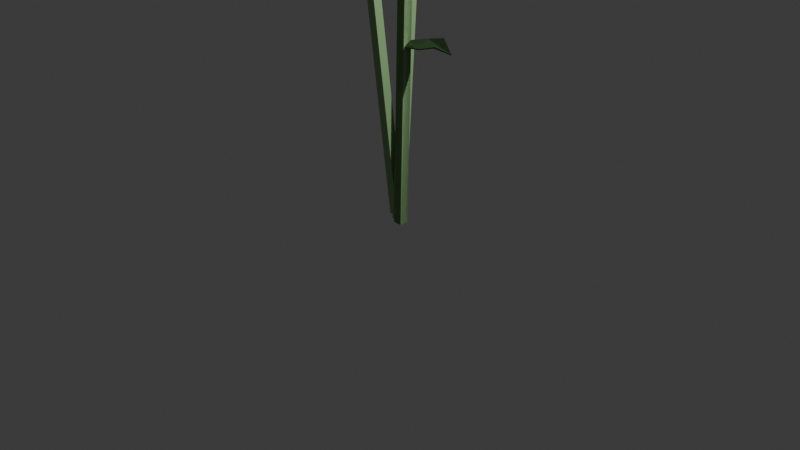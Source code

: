 # Source: big-bamboo.blend  (saved by Blender 4.4.32; exported with 4.5.12 LTS)
import bpy
from mathutils import Matrix  # noqa: F401  (used for matrix-valued properties, if any)

bpy.ops.wm.read_factory_settings(use_empty=True)
scene = bpy.context.scene
scene.name = 'Scene'

# ---- collections
col_collection = bpy.data.collections.new('Collection'); scene.collection.children.link(col_collection)

# ---- materials (node trees are filled in below, after node groups)
mat_material = bpy.data.materials.new('Material')
mat_material.alpha_threshold = 0.0
mat_material.roughness = 0.5
mat_material.line_color = (0.0, 0.0, 0.0, 1.0)
mat_material_001 = bpy.data.materials.new('Material.001')
mat_material_001.alpha_threshold = 0.0
mat_material_001.roughness = 0.5
mat_material_001.line_color = (0.0, 0.0, 0.0, 1.0)
mat_material_002 = bpy.data.materials.new('Material.002')
mat_material_002.alpha_threshold = 0.0
mat_material_002.roughness = 0.5
mat_material_002.line_color = (0.0, 0.0, 0.0, 1.0)
mat_material_003 = bpy.data.materials.new('Material.003')
mat_material_003.alpha_threshold = 0.0
mat_material_003.roughness = 0.5
mat_material_003.line_color = (0.0, 0.0, 0.0, 1.0)
mat_material_004 = bpy.data.materials.new('Material.004')
mat_material_005 = bpy.data.materials.new('Material.005')
mat_material_006 = bpy.data.materials.new('Material.006')

# ---- material node trees
mat_material.use_nodes = True; mat_material.node_tree.nodes.clear()
_N = mat_material.node_tree.nodes; _L = mat_material.node_tree.links
n0 = _N.new('ShaderNodeOutputMaterial'); n0.name = 'Material Output'; n0.location = (300, 300)
n1 = _N.new('ShaderNodeBsdfPrincipled'); n1.name = 'Principled BSDF'; n1.location = (10, 300)
n1.inputs[0].default_value = (0.3131, 0.5051, 0.2433, 1.0)
n1.inputs[3].default_value = 1.45
_L.new(n1.outputs[0], n0.inputs[0])
n0.is_active_output = True
mat_material_001.use_nodes = True; mat_material_001.node_tree.nodes.clear()
_N = mat_material_001.node_tree.nodes; _L = mat_material_001.node_tree.links
n0 = _N.new('ShaderNodeOutputMaterial'); n0.name = 'Material Output'; n0.location = (300, 300)
n1 = _N.new('ShaderNodeBsdfPrincipled'); n1.name = 'Principled BSDF'; n1.location = (10, 300)
n1.inputs[0].default_value = (0.3131, 0.5051, 0.2433, 1.0)
n1.inputs[3].default_value = 1.45
_L.new(n1.outputs[0], n0.inputs[0])
n0.is_active_output = True
mat_material_002.use_nodes = True; mat_material_002.node_tree.nodes.clear()
_N = mat_material_002.node_tree.nodes; _L = mat_material_002.node_tree.links
n0 = _N.new('ShaderNodeOutputMaterial'); n0.name = 'Material Output'; n0.location = (300, 300)
n1 = _N.new('ShaderNodeBsdfPrincipled'); n1.name = 'Principled BSDF'; n1.location = (10, 300)
n1.inputs[0].default_value = (0.3131, 0.5051, 0.2433, 1.0)
n1.inputs[3].default_value = 1.45
_L.new(n1.outputs[0], n0.inputs[0])
n0.is_active_output = True
mat_material_003.use_nodes = True; mat_material_003.node_tree.nodes.clear()
_N = mat_material_003.node_tree.nodes; _L = mat_material_003.node_tree.links
n0 = _N.new('ShaderNodeOutputMaterial'); n0.name = 'Material Output'; n0.location = (300, 300)
n1 = _N.new('ShaderNodeBsdfPrincipled'); n1.name = 'Principled BSDF'; n1.location = (10, 300)
n1.inputs[0].default_value = (0.3131, 0.5051, 0.2433, 1.0)
n1.inputs[3].default_value = 1.45
_L.new(n1.outputs[0], n0.inputs[0])
n0.is_active_output = True
mat_material_004.use_nodes = True; mat_material_004.node_tree.nodes.clear()
_N = mat_material_004.node_tree.nodes; _L = mat_material_004.node_tree.links
n0 = _N.new('ShaderNodeBsdfPrincipled'); n0.name = 'Principled BSDF'; n0.location = (10, 300)
n0.inputs[0].default_value = (0.02625, 0.0667, 0.02042, 1.0)
n1 = _N.new('ShaderNodeOutputMaterial'); n1.name = 'Material Output'; n1.location = (300, 300)
_L.new(n0.outputs[0], n1.inputs[0])
n1.is_active_output = True
mat_material_005.use_nodes = True; mat_material_005.node_tree.nodes.clear()
_N = mat_material_005.node_tree.nodes; _L = mat_material_005.node_tree.links
n0 = _N.new('ShaderNodeBsdfPrincipled'); n0.name = 'Principled BSDF'; n0.location = (10, 300)
n0.inputs[0].default_value = (0.02625, 0.0667, 0.02042, 1.0)
n1 = _N.new('ShaderNodeOutputMaterial'); n1.name = 'Material Output'; n1.location = (300, 300)
_L.new(n0.outputs[0], n1.inputs[0])
n1.is_active_output = True
mat_material_006.use_nodes = True; mat_material_006.node_tree.nodes.clear()
_N = mat_material_006.node_tree.nodes; _L = mat_material_006.node_tree.links
n0 = _N.new('ShaderNodeBsdfPrincipled'); n0.name = 'Principled BSDF'; n0.location = (10, 300)
n0.inputs[0].default_value = (0.02625, 0.0667, 0.02042, 1.0)
n1 = _N.new('ShaderNodeOutputMaterial'); n1.name = 'Material Output'; n1.location = (300, 300)
_L.new(n0.outputs[0], n1.inputs[0])
n1.is_active_output = True

# ---- world
world_world = bpy.data.worlds.new('World'); scene.world = world_world
world_world.use_nodes = True; world_world.node_tree.nodes.clear()
_N = world_world.node_tree.nodes; _L = world_world.node_tree.links
n0 = _N.new('ShaderNodeOutputWorld'); n0.name = 'World Output'; n0.location = (300, 300)
n1 = _N.new('ShaderNodeBackground'); n1.name = 'Background'; n1.location = (10, 300)
n1.inputs[0].default_value = (0.05088, 0.05088, 0.05088, 1.0)
_L.new(n1.outputs[0], n0.inputs[0])
n0.is_active_output = True
world_world.color = (0.05088, 0.05088, 0.05088)
world_world.sun_shadow_jitter_overblur = 0.0

# ---- cameras
cam_camera = bpy.data.cameras.new('Camera')
cam_camera.clip_end = 100.0
cam_camera.ortho_scale = 7.314

# ---- lights
light_light = bpy.data.lights.new('Light', 'POINT')
light_light.energy = 1000.0
light_light.shadow_soft_size = 0.1

# ---- meshes
me_cube = bpy.data.meshes.new('Cube')
me_cube.from_pydata([(1.0, 1.0, 1.0), (1.0, 1.0, -1.0), (1.0, -1.0, 1.0), (1.0, -1.0, -1.0), (-1.0, 1.0, 1.0), (-1.0, 1.0, -1.0), (-1.0, -1.0, 1.0), (-1.0, -1.0, -1.0)], [], [(0, 4, 6, 2), (3, 2, 6, 7), (7, 6, 4, 5), (5, 1, 3, 7), (1, 0, 2, 3), (5, 4, 0, 1)])
_uv = me_cube.uv_layers.new(name='UVMap')
_uv.uv.foreach_set('vector', [0.625, 0.5, 0.875, 0.5, 0.875, 0.75, 0.625, 0.75, 0.375, 0.75, 0.625, 0.75, 0.625, 1.0, 0.375, 1.0, 0.375, 0.0, 0.625, 0.0, 0.625, 0.25, 0.375, 0.25, 0.125, 0.5, 0.375, 0.5, 0.375, 0.75, 0.125, 0.75, 0.375, 0.5, 0.625, 0.5, 0.625, 0.75, 0.375, 0.75, 0.375, 0.25, 0.625, 0.25, 0.625, 0.5, 0.375, 0.5])
me_cube.materials.append(mat_material)
me_cube.use_mirror_vertex_groups = False
me_cube.update()
me_cube_001 = bpy.data.meshes.new('Cube.001')
me_cube_001.from_pydata([(1.0, 1.0, 1.0), (1.0, 1.0, -1.0), (1.0, -1.0, 1.0), (1.0, -1.0, -1.0), (-1.0, 1.0, 1.0), (-1.0, 1.0, -1.0), (-1.0, -1.0, 1.0), (-1.0, -1.0, -1.0)], [], [(0, 4, 6, 2), (3, 2, 6, 7), (7, 6, 4, 5), (5, 1, 3, 7), (1, 0, 2, 3), (5, 4, 0, 1)])
_uv = me_cube_001.uv_layers.new(name='UVMap')
_uv.uv.foreach_set('vector', [0.625, 0.5, 0.875, 0.5, 0.875, 0.75, 0.625, 0.75, 0.375, 0.75, 0.625, 0.75, 0.625, 1.0, 0.375, 1.0, 0.375, 0.0, 0.625, 0.0, 0.625, 0.25, 0.375, 0.25, 0.125, 0.5, 0.375, 0.5, 0.375, 0.75, 0.125, 0.75, 0.375, 0.5, 0.625, 0.5, 0.625, 0.75, 0.375, 0.75, 0.375, 0.25, 0.625, 0.25, 0.625, 0.5, 0.375, 0.5])
me_cube_001.materials.append(mat_material_001)
me_cube_001.use_mirror_vertex_groups = False
me_cube_001.update()
me_cube_002 = bpy.data.meshes.new('Cube.002')
me_cube_002.from_pydata([(1.0, 1.0, 1.0), (1.0, 1.0, -1.0), (1.0, -1.0, 1.0), (1.0, -1.0, -1.0), (-1.0, 1.0, 1.0), (-1.0, 1.0, -1.0), (-1.0, -1.0, 1.0), (-1.0, -1.0, -1.0)], [], [(0, 4, 6, 2), (3, 2, 6, 7), (7, 6, 4, 5), (5, 1, 3, 7), (1, 0, 2, 3), (5, 4, 0, 1)])
_uv = me_cube_002.uv_layers.new(name='UVMap')
_uv.uv.foreach_set('vector', [0.625, 0.5, 0.875, 0.5, 0.875, 0.75, 0.625, 0.75, 0.375, 0.75, 0.625, 0.75, 0.625, 1.0, 0.375, 1.0, 0.375, 0.0, 0.625, 0.0, 0.625, 0.25, 0.375, 0.25, 0.125, 0.5, 0.375, 0.5, 0.375, 0.75, 0.125, 0.75, 0.375, 0.5, 0.625, 0.5, 0.625, 0.75, 0.375, 0.75, 0.375, 0.25, 0.625, 0.25, 0.625, 0.5, 0.375, 0.5])
me_cube_002.materials.append(mat_material_002)
me_cube_002.use_mirror_vertex_groups = False
me_cube_002.update()
me_cube_003 = bpy.data.meshes.new('Cube.003')
me_cube_003.from_pydata([(1.0, 1.0, 1.0), (1.0, 1.0, -1.0), (1.0, -1.0, 1.0), (1.0, -1.0, -1.0), (-1.0, 1.0, 1.0), (-1.0, 1.0, -1.0), (-1.0, -1.0, 1.0), (-1.0, -1.0, -1.0)], [], [(0, 4, 6, 2), (3, 2, 6, 7), (7, 6, 4, 5), (5, 1, 3, 7), (1, 0, 2, 3), (5, 4, 0, 1)])
_uv = me_cube_003.uv_layers.new(name='UVMap')
_uv.uv.foreach_set('vector', [0.625, 0.5, 0.875, 0.5, 0.875, 0.75, 0.625, 0.75, 0.375, 0.75, 0.625, 0.75, 0.625, 1.0, 0.375, 1.0, 0.375, 0.0, 0.625, 0.0, 0.625, 0.25, 0.375, 0.25, 0.125, 0.5, 0.375, 0.5, 0.375, 0.75, 0.125, 0.75, 0.375, 0.5, 0.625, 0.5, 0.625, 0.75, 0.375, 0.75, 0.375, 0.25, 0.625, 0.25, 0.625, 0.5, 0.375, 0.5])
me_cube_003.materials.append(mat_material_003)
me_cube_003.use_mirror_vertex_groups = False
me_cube_003.update()
me_plane = bpy.data.meshes.new('Plane')
me_plane.from_pydata([(-0.8821, -0.8238, 0.07642), (1.085, -0.4707, -0.06484), (-0.9335, 1.072, 0.02866), (0.9203, 0.5978, 0.02072), (-1.597, -0.6992, -0.3841), (1.0, 0.0, 0.0), (-0.03582, -1.25, 0.07699), (0.0, 1.0, 0.0), (0.0, 0.0, 0.0)], [], [(8, 5, 3, 7), (6, 1, 5, 8), (0, 6, 8, 4), (4, 8, 7, 2)])
_uv = me_plane.uv_layers.new(name='UVMap')
_uv.uv.foreach_set('vector', [0.5, 0.5, 1.0, 0.5, 1.0, 1.0, 0.5, 1.0, 0.5, 0.0, 1.0, 0.0, 1.0, 0.5, 0.5, 0.5, 0.0, 0.0, 0.5, 0.0, 0.5, 0.5, 0.0, 0.5, 0.0, 0.5, 0.5, 0.5, 0.5, 1.0, 0.0, 1.0])
me_plane.materials.append(mat_material_004)
me_plane.update()
me_plane_001 = bpy.data.meshes.new('Plane.001')
me_plane_001.from_pydata([(-0.8821, -0.8238, 0.07642), (1.085, -0.4707, -0.06484), (-0.9335, 1.072, 0.02866), (0.9203, 0.5978, 0.02072), (-1.597, -0.6992, -0.3841), (1.0, 0.0, 0.0), (-0.03582, -1.25, 0.07699), (0.0, 1.0, 0.0), (0.0, 0.0, 0.0)], [], [(8, 5, 3, 7), (6, 1, 5, 8), (0, 6, 8, 4), (4, 8, 7, 2)])
_uv = me_plane_001.uv_layers.new(name='UVMap')
_uv.uv.foreach_set('vector', [0.5, 0.5, 1.0, 0.5, 1.0, 1.0, 0.5, 1.0, 0.5, 0.0, 1.0, 0.0, 1.0, 0.5, 0.5, 0.5, 0.0, 0.0, 0.5, 0.0, 0.5, 0.5, 0.0, 0.5, 0.0, 0.5, 0.5, 0.5, 0.5, 1.0, 0.0, 1.0])
me_plane_001.materials.append(mat_material_005)
me_plane_001.update()
me_plane_002 = bpy.data.meshes.new('Plane.002')
me_plane_002.from_pydata([(-0.8821, -0.8238, 0.07642), (1.085, -0.4707, -0.06484), (-0.9335, 1.072, 0.02866), (0.9203, 0.5978, 0.02072), (-1.597, -0.6992, -0.3841), (1.0, 0.0, 0.0), (-0.03582, -1.25, 0.07699), (0.0, 1.0, 0.0), (0.0, 0.0, 0.0)], [], [(8, 5, 3, 7), (6, 1, 5, 8), (0, 6, 8, 4), (4, 8, 7, 2)])
_uv = me_plane_002.uv_layers.new(name='UVMap')
_uv.uv.foreach_set('vector', [0.5, 0.5, 1.0, 0.5, 1.0, 1.0, 0.5, 1.0, 0.5, 0.0, 1.0, 0.0, 1.0, 0.5, 0.5, 0.5, 0.0, 0.0, 0.5, 0.0, 0.5, 0.5, 0.0, 0.5, 0.0, 0.5, 0.5, 0.5, 0.5, 1.0, 0.0, 1.0])
me_plane_002.materials.append(mat_material_006)
me_plane_002.update()
arm_armature = bpy.data.armatures.new('Armature')  # bones are not reproduced

# ---- objects
ob_cube = bpy.data.objects.new('Cube', me_cube)
ob_light = bpy.data.objects.new('Light', light_light)
ob_camera = bpy.data.objects.new('Camera', cam_camera)
ob_cube_001 = bpy.data.objects.new('Cube.001', me_cube_001)
ob_cube_002 = bpy.data.objects.new('Cube.002', me_cube_002)
ob_cube_003 = bpy.data.objects.new('Cube.003', me_cube_003)
ob_plane = bpy.data.objects.new('Plane', me_plane)
ob_plane_001 = bpy.data.objects.new('Plane.001', me_plane_001)
ob_plane_002 = bpy.data.objects.new('Plane.002', me_plane_002)
ob_armature = bpy.data.objects.new('Armature', arm_armature)

# ---- transforms, parenting, visibility, modifiers, constraints
ob_cube.location = (-0.3033, -0.07255, 2.503)
ob_cube.rotation_euler = (0.05632, -0.07839, 0.0)
ob_cube.scale = (-0.04736, -0.04736, -2.506)
ob_cube.lock_rotations_4d = False
ob_cube.empty_display_type = 'ARROWS'
ob_cube.lineart.crease_threshold = 0.0
ob_light.location = (4.076, 1.005, 5.904)
ob_light.rotation_euler = (0.6503, 0.05522, 1.866)
ob_light.lock_rotations_4d = False
ob_light.empty_display_type = 'ARROWS'
ob_light.color = (0.0, 0.0, 0.0, 0.0)
ob_light.lineart.crease_threshold = 0.0
ob_camera.location = (7.359, -6.926, 4.958)
ob_camera.rotation_euler = (1.109, 0.0, 0.8149)
ob_camera.lock_rotations_4d = False
ob_camera.empty_display_type = 'ARROWS'
ob_camera.color = (0.0, 0.0, 0.0, 0.0)
ob_camera.display_type = 'WIRE'
ob_camera.lineart.crease_threshold = 0.0
ob_cube_001.location = (0.1491, -0.07255, 2.207)
ob_cube_001.rotation_euler = (0.0004346, 0.02302, -0.001287)
ob_cube_001.scale = (-0.04736, -0.04734, -2.185)
ob_cube_001.lock_rotations_4d = False
ob_cube_001.empty_display_type = 'ARROWS'
ob_cube_001.lineart.crease_threshold = 0.0
ob_cube_002.location = (0.1491, -0.07255, 2.207)
ob_cube_002.rotation_euler = (0.0004346, 0.02302, -0.001287)
ob_cube_002.scale = (-0.04736, -0.04734, -2.185)
ob_cube_002.lock_rotations_4d = False
ob_cube_002.empty_display_type = 'ARROWS'
ob_cube_002.lineart.crease_threshold = 0.0
ob_cube_003.location = (-0.06323, 0.1761, 1.924)
ob_cube_003.rotation_euler = (-0.09568, -0.03569, 0.002149)
ob_cube_003.scale = (-0.04735, -0.04734, -1.924)
ob_cube_003.lock_rotations_4d = False
ob_cube_003.empty_display_type = 'ARROWS'
ob_cube_003.lineart.crease_threshold = 0.0
ob_plane.parent = ob_armature
ob_plane.matrix_parent_inverse = Matrix(((-0.1645, -0.9309, -2.799, 5.267), (0.08675, 1.906, -0.6388, 1.34), (2.008, -0.1178, -0.07883, -0.2673), (0.0, 0.0, 0.0, 1.0)))
ob_plane.location = (0.376, -0.07347, 1.893)
ob_plane.rotation_euler = (-0.1948, -0.0, 0.0)
ob_plane.scale = (-0.1956, 0.07797, 0.1903)
_vg = ob_plane.vertex_groups.new(name='Bone')
_vg.add([0, 1, 2, 3, 4, 5, 6, 7, 8], 1.0, 'REPLACE')
_m = ob_plane.modifiers.new('Solidify', 'SOLIDIFY')
_m.thickness = 0.06
_m = ob_plane.modifiers.new('Armature', 'ARMATURE')
_m.object = ob_armature
ob_plane_001.location = (-0.5412, -0.1034, 2.402)
ob_plane_001.rotation_euler = (-0.181, -0.0004824, -3.107)
ob_plane_001.scale = (-0.1956, 0.07797, 0.1903)
_m = ob_plane_001.modifiers.new('Solidify', 'SOLIDIFY')
_m.thickness = 0.06
ob_plane_002.location = (-0.0975, 0.448, 2.824)
ob_plane_002.rotation_euler = (-0.242, 0.1956, -5.016)
ob_plane_002.scale = (-0.1956, 0.07797, 0.1903)
_m = ob_plane_002.modifiers.new('Solidify', 'SOLIDIFY')
_m.thickness = 0.06
ob_armature.location = (0.203, -0.07697, 1.895)
ob_armature.rotation_euler = (4.391, 1.88, 4.553)
ob_armature.scale = (0.3384, 0.4971, 0.4967)

# ---- collection membership
col_collection.objects.link(ob_cube)
col_collection.objects.link(ob_light)
col_collection.objects.link(ob_camera)
col_collection.objects.link(ob_cube_001)
col_collection.objects.link(ob_cube_002)
col_collection.objects.link(ob_cube_003)
col_collection.objects.link(ob_plane)
col_collection.objects.link(ob_plane_001)
col_collection.objects.link(ob_plane_002)
col_collection.objects.link(ob_armature)

# ---- scene / render settings (as saved in the file)
scene.camera = ob_camera
scene.frame_start = 1; scene.frame_end = 40; scene.frame_set(38)
scene.render.engine = 'BLENDER_EEVEE_NEXT'
bpy.context.view_layer.update()
